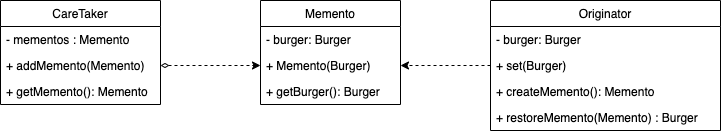

The diagram above was exported from draw.io. Its source (the exported page's mxGraphModel, read from the mxfile embedded in the PNG):
<mxGraphModel dx="1298" dy="843" grid="1" gridSize="10" guides="1" tooltips="1" connect="1" arrows="1" fold="1" page="1" pageScale="1" pageWidth="1100" pageHeight="850" background="#ffffff" math="0" shadow="0">
  <root>
    <mxCell id="0" />
    <mxCell id="1" parent="0" />
    <mxCell id="W4oahTHY59I6eLsc5Tc8-1" value="CareTaker" style="swimlane;fontStyle=0;childLayout=stackLayout;horizontal=1;startSize=26;fillColor=none;horizontalStack=0;resizeParent=1;resizeParentMax=0;resizeLast=0;collapsible=1;marginBottom=0;" vertex="1" parent="1">
      <mxGeometry x="140" y="177" width="160" height="104" as="geometry" />
    </mxCell>
    <mxCell id="W4oahTHY59I6eLsc5Tc8-2" value="- mementos : Memento" style="text;strokeColor=none;fillColor=none;align=left;verticalAlign=top;spacingLeft=4;spacingRight=4;overflow=hidden;rotatable=0;points=[[0,0.5],[1,0.5]];portConstraint=eastwest;" vertex="1" parent="W4oahTHY59I6eLsc5Tc8-1">
      <mxGeometry y="26" width="160" height="26" as="geometry" />
    </mxCell>
    <mxCell id="W4oahTHY59I6eLsc5Tc8-3" value="+ addMemento(Memento)" style="text;strokeColor=none;fillColor=none;align=left;verticalAlign=top;spacingLeft=4;spacingRight=4;overflow=hidden;rotatable=0;points=[[0,0.5],[1,0.5]];portConstraint=eastwest;" vertex="1" parent="W4oahTHY59I6eLsc5Tc8-1">
      <mxGeometry y="52" width="160" height="26" as="geometry" />
    </mxCell>
    <mxCell id="W4oahTHY59I6eLsc5Tc8-4" value="+ getMemento(): Memento" style="text;strokeColor=none;fillColor=none;align=left;verticalAlign=top;spacingLeft=4;spacingRight=4;overflow=hidden;rotatable=0;points=[[0,0.5],[1,0.5]];portConstraint=eastwest;" vertex="1" parent="W4oahTHY59I6eLsc5Tc8-1">
      <mxGeometry y="78" width="160" height="26" as="geometry" />
    </mxCell>
    <mxCell id="W4oahTHY59I6eLsc5Tc8-5" value="Memento" style="swimlane;fontStyle=0;childLayout=stackLayout;horizontal=1;startSize=26;fillColor=none;horizontalStack=0;resizeParent=1;resizeParentMax=0;resizeLast=0;collapsible=1;marginBottom=0;" vertex="1" parent="1">
      <mxGeometry x="400" y="177" width="140" height="104" as="geometry" />
    </mxCell>
    <mxCell id="W4oahTHY59I6eLsc5Tc8-6" value="- burger: Burger" style="text;strokeColor=none;fillColor=none;align=left;verticalAlign=top;spacingLeft=4;spacingRight=4;overflow=hidden;rotatable=0;points=[[0,0.5],[1,0.5]];portConstraint=eastwest;" vertex="1" parent="W4oahTHY59I6eLsc5Tc8-5">
      <mxGeometry y="26" width="140" height="26" as="geometry" />
    </mxCell>
    <mxCell id="W4oahTHY59I6eLsc5Tc8-7" value="+ Memento(Burger)" style="text;strokeColor=none;fillColor=none;align=left;verticalAlign=top;spacingLeft=4;spacingRight=4;overflow=hidden;rotatable=0;points=[[0,0.5],[1,0.5]];portConstraint=eastwest;" vertex="1" parent="W4oahTHY59I6eLsc5Tc8-5">
      <mxGeometry y="52" width="140" height="26" as="geometry" />
    </mxCell>
    <mxCell id="W4oahTHY59I6eLsc5Tc8-8" value="+ getBurger(): Burger" style="text;strokeColor=none;fillColor=none;align=left;verticalAlign=top;spacingLeft=4;spacingRight=4;overflow=hidden;rotatable=0;points=[[0,0.5],[1,0.5]];portConstraint=eastwest;" vertex="1" parent="W4oahTHY59I6eLsc5Tc8-5">
      <mxGeometry y="78" width="140" height="26" as="geometry" />
    </mxCell>
    <mxCell id="W4oahTHY59I6eLsc5Tc8-9" value="Originator" style="swimlane;fontStyle=0;childLayout=stackLayout;horizontal=1;startSize=26;fillColor=none;horizontalStack=0;resizeParent=1;resizeParentMax=0;resizeLast=0;collapsible=1;marginBottom=0;" vertex="1" parent="1">
      <mxGeometry x="630" y="177" width="230" height="130" as="geometry" />
    </mxCell>
    <mxCell id="W4oahTHY59I6eLsc5Tc8-10" value="- burger: Burger" style="text;strokeColor=none;fillColor=none;align=left;verticalAlign=top;spacingLeft=4;spacingRight=4;overflow=hidden;rotatable=0;points=[[0,0.5],[1,0.5]];portConstraint=eastwest;" vertex="1" parent="W4oahTHY59I6eLsc5Tc8-9">
      <mxGeometry y="26" width="230" height="26" as="geometry" />
    </mxCell>
    <mxCell id="W4oahTHY59I6eLsc5Tc8-11" value="+ set(Burger)" style="text;strokeColor=none;fillColor=none;align=left;verticalAlign=top;spacingLeft=4;spacingRight=4;overflow=hidden;rotatable=0;points=[[0,0.5],[1,0.5]];portConstraint=eastwest;" vertex="1" parent="W4oahTHY59I6eLsc5Tc8-9">
      <mxGeometry y="52" width="230" height="26" as="geometry" />
    </mxCell>
    <mxCell id="W4oahTHY59I6eLsc5Tc8-12" value="+ createMemento(): Memento" style="text;strokeColor=none;fillColor=none;align=left;verticalAlign=top;spacingLeft=4;spacingRight=4;overflow=hidden;rotatable=0;points=[[0,0.5],[1,0.5]];portConstraint=eastwest;" vertex="1" parent="W4oahTHY59I6eLsc5Tc8-9">
      <mxGeometry y="78" width="230" height="26" as="geometry" />
    </mxCell>
    <mxCell id="W4oahTHY59I6eLsc5Tc8-13" value="+ restoreMemento(Memento) : Burger" style="text;strokeColor=none;fillColor=none;align=left;verticalAlign=top;spacingLeft=4;spacingRight=4;overflow=hidden;rotatable=0;points=[[0,0.5],[1,0.5]];portConstraint=eastwest;" vertex="1" parent="W4oahTHY59I6eLsc5Tc8-9">
      <mxGeometry y="104" width="230" height="26" as="geometry" />
    </mxCell>
    <mxCell id="W4oahTHY59I6eLsc5Tc8-14" value="" style="endArrow=classic;html=1;exitX=1;exitY=0.5;exitDx=0;exitDy=0;entryX=0;entryY=0.5;entryDx=0;entryDy=0;dashed=1;startArrow=diamondThin;startFill=0;" edge="1" parent="1" source="W4oahTHY59I6eLsc5Tc8-3" target="W4oahTHY59I6eLsc5Tc8-7">
      <mxGeometry width="50" height="50" relative="1" as="geometry">
        <mxPoint x="340" y="370" as="sourcePoint" />
        <mxPoint x="390" y="320" as="targetPoint" />
      </mxGeometry>
    </mxCell>
    <mxCell id="W4oahTHY59I6eLsc5Tc8-15" value="" style="endArrow=classic;html=1;dashed=1;entryX=1;entryY=0.5;entryDx=0;entryDy=0;exitX=0;exitY=0.5;exitDx=0;exitDy=0;" edge="1" parent="1" source="W4oahTHY59I6eLsc5Tc8-11" target="W4oahTHY59I6eLsc5Tc8-7">
      <mxGeometry width="50" height="50" relative="1" as="geometry">
        <mxPoint x="520" y="460" as="sourcePoint" />
        <mxPoint x="570" y="410" as="targetPoint" />
      </mxGeometry>
    </mxCell>
  </root>
</mxGraphModel>